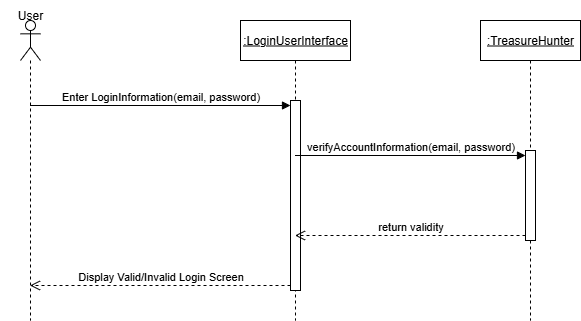

The diagram above was exported from draw.io. Its source (the exported page's mxGraphModel, read from the mxfile embedded in the PNG):
<mxGraphModel dx="1426" dy="841" grid="1" gridSize="10" guides="1" tooltips="1" connect="1" arrows="1" fold="1" page="1" pageScale="1" pageWidth="850" pageHeight="1100" math="0" shadow="0">
  <root>
    <mxCell id="0" />
    <mxCell id="1" parent="0" />
    <mxCell id="t5fv9jm8bQO1I7oZFu6t-2" value="" style="shape=umlLifeline;perimeter=lifelinePerimeter;whiteSpace=wrap;html=1;container=1;dropTarget=0;collapsible=0;recursiveResize=0;outlineConnect=0;portConstraint=eastwest;newEdgeStyle={&quot;curved&quot;:0,&quot;rounded&quot;:0};participant=umlActor;" parent="1" vertex="1">
      <mxGeometry x="170" y="230" width="20" height="300" as="geometry" />
    </mxCell>
    <mxCell id="t5fv9jm8bQO1I7oZFu6t-3" value="User" style="text;html=1;align=center;verticalAlign=middle;whiteSpace=wrap;rounded=0;" parent="1" vertex="1">
      <mxGeometry x="150" y="210" width="60" height="30" as="geometry" />
    </mxCell>
    <mxCell id="t5fv9jm8bQO1I7oZFu6t-4" value="&lt;u&gt;:LoginUserInterface&lt;/u&gt;" style="shape=umlLifeline;perimeter=lifelinePerimeter;whiteSpace=wrap;html=1;container=1;dropTarget=0;collapsible=0;recursiveResize=0;outlineConnect=0;portConstraint=eastwest;newEdgeStyle={&quot;curved&quot;:0,&quot;rounded&quot;:0};" parent="1" vertex="1">
      <mxGeometry x="390" y="230" width="110" height="300" as="geometry" />
    </mxCell>
    <mxCell id="t5fv9jm8bQO1I7oZFu6t-9" value="" style="html=1;points=[[0,0,0,0,5],[0,1,0,0,-5],[1,0,0,0,5],[1,1,0,0,-5]];perimeter=orthogonalPerimeter;outlineConnect=0;targetShapes=umlLifeline;portConstraint=eastwest;newEdgeStyle={&quot;curved&quot;:0,&quot;rounded&quot;:0};" parent="t5fv9jm8bQO1I7oZFu6t-4" vertex="1">
      <mxGeometry x="50" y="80" width="10" height="190" as="geometry" />
    </mxCell>
    <mxCell id="t5fv9jm8bQO1I7oZFu6t-5" value="&lt;u&gt;:TreasureHunter&lt;/u&gt;" style="shape=umlLifeline;perimeter=lifelinePerimeter;whiteSpace=wrap;html=1;container=1;dropTarget=0;collapsible=0;recursiveResize=0;outlineConnect=0;portConstraint=eastwest;newEdgeStyle={&quot;curved&quot;:0,&quot;rounded&quot;:0};" parent="1" vertex="1">
      <mxGeometry x="630" y="230" width="100" height="300" as="geometry" />
    </mxCell>
    <mxCell id="t5fv9jm8bQO1I7oZFu6t-13" value="" style="html=1;points=[[0,0,0,0,5],[0,1,0,0,-5],[1,0,0,0,5],[1,1,0,0,-5]];perimeter=orthogonalPerimeter;outlineConnect=0;targetShapes=umlLifeline;portConstraint=eastwest;newEdgeStyle={&quot;curved&quot;:0,&quot;rounded&quot;:0};" parent="t5fv9jm8bQO1I7oZFu6t-5" vertex="1">
      <mxGeometry x="45" y="130" width="10" height="90" as="geometry" />
    </mxCell>
    <mxCell id="t5fv9jm8bQO1I7oZFu6t-11" value="Display Valid/Invalid Login Screen" style="html=1;verticalAlign=bottom;endArrow=open;dashed=1;endSize=8;curved=0;rounded=0;exitX=0;exitY=1;exitDx=0;exitDy=-5;" parent="1" source="t5fv9jm8bQO1I7oZFu6t-9" target="t5fv9jm8bQO1I7oZFu6t-2" edge="1">
      <mxGeometry relative="1" as="geometry">
        <mxPoint x="250" y="365" as="targetPoint" />
      </mxGeometry>
    </mxCell>
    <mxCell id="t5fv9jm8bQO1I7oZFu6t-10" value="Enter LoginInformation(email, password)" style="html=1;verticalAlign=bottom;endArrow=block;curved=0;rounded=0;entryX=0;entryY=0;entryDx=0;entryDy=5;" parent="1" source="t5fv9jm8bQO1I7oZFu6t-2" target="t5fv9jm8bQO1I7oZFu6t-9" edge="1">
      <mxGeometry relative="1" as="geometry">
        <mxPoint x="250" y="295" as="sourcePoint" />
      </mxGeometry>
    </mxCell>
    <mxCell id="t5fv9jm8bQO1I7oZFu6t-14" value="verifyAccountInformation(email, password)" style="html=1;verticalAlign=bottom;endArrow=block;curved=0;rounded=0;entryX=0;entryY=0;entryDx=0;entryDy=5;" parent="1" source="t5fv9jm8bQO1I7oZFu6t-4" target="t5fv9jm8bQO1I7oZFu6t-13" edge="1">
      <mxGeometry relative="1" as="geometry">
        <mxPoint x="520" y="355" as="sourcePoint" />
      </mxGeometry>
    </mxCell>
    <mxCell id="t5fv9jm8bQO1I7oZFu6t-15" value="return validity" style="html=1;verticalAlign=bottom;endArrow=open;dashed=1;endSize=8;curved=0;rounded=0;exitX=0;exitY=1;exitDx=0;exitDy=-5;" parent="1" source="t5fv9jm8bQO1I7oZFu6t-13" target="t5fv9jm8bQO1I7oZFu6t-4" edge="1">
      <mxGeometry relative="1" as="geometry">
        <mxPoint x="520" y="425" as="targetPoint" />
      </mxGeometry>
    </mxCell>
  </root>
</mxGraphModel>